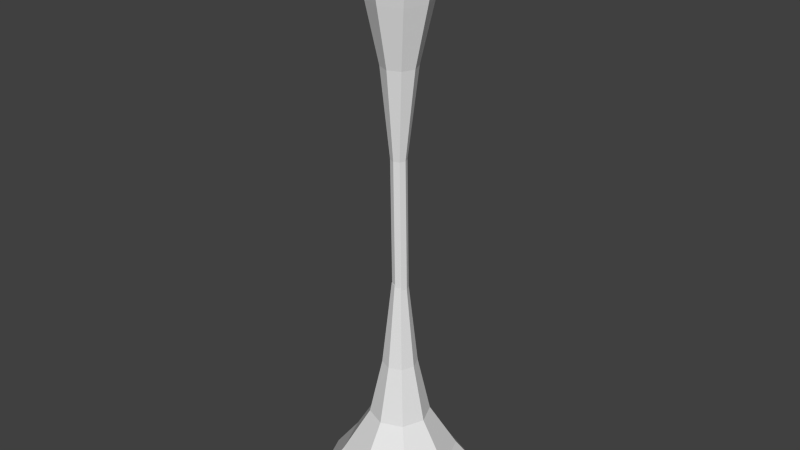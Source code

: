 # Source: Cave_Assets.blend  (saved by Blender 2.71.0; exported with 4.5.12 LTS)
import bpy
from mathutils import Matrix  # noqa: F401  (used for matrix-valued properties, if any)

bpy.ops.wm.read_factory_settings(use_empty=True)
scene = bpy.context.scene
scene.name = 'Scene'

# ---- collections
col_collection_1 = bpy.data.collections.new('Collection 1'); scene.collection.children.link(col_collection_1)

# ---- world
world_world = bpy.data.worlds.new('World'); scene.world = world_world
world_world.color = (0.05088, 0.05088, 0.05088)
world_world.use_sun_shadow = False
world_world.sun_shadow_jitter_overblur = 0.0
world_world.cycles.sampling_method = 'MANUAL'
world_world.cycles.sample_map_resolution = 256

# ---- meshes
me_cylinder_003 = bpy.data.meshes.new('Cylinder.003')
me_cylinder_003.from_pydata([(6.359e-09, 1.427, -1.094), (-1.026e-08, 0.1292, 2.695), (1.009, 1.009, -1.094), (0.09135, 0.09135, 2.695), (1.427, -6.077e-08, -1.094), (0.1292, -5.647e-09, 2.695), (1.009, -1.009, -1.094), (0.09135, -0.09135, 2.695), (-1.184e-07, -1.427, -1.094), (-2.156e-08, -0.1292, 2.695), (-1.009, -1.009, -1.094), (-0.09135, -0.09135, 2.695), (-1.427, 1.86e-08, -1.094), (-0.1292, 1.541e-09, 2.695), (-1.009, 1.009, -1.094), (-0.09135, 0.09135, 2.695), (2.808e-09, 0.9502, -0.4676), (-3.737e-09, 0.4985, 0.2745), (0.3525, 0.3525, 0.2745), (0.6719, 0.6719, -0.4676), (0.4985, -2.179e-08, 0.2745), (0.9502, -3.994e-08, -0.4676), (0.3525, -0.3525, 0.2745), (0.6719, -0.6719, -0.4676), (-4.732e-08, -0.4985, 0.2745), (-8.026e-08, -0.9502, -0.4676), (-0.3525, -0.3525, 0.2745), (-0.6719, -0.6719, -0.4676), (-0.4985, 5.944e-09, 0.2745), (-0.9502, 1.292e-08, -0.4676), (-0.3525, 0.3525, 0.2745), (-0.6719, 0.6719, -0.4676), (-1.059e-08, 0.2881, 1.24), (0.2037, 0.2037, 1.24), (0.2881, -1.259e-08, 1.24), (0.2037, -0.2037, 1.24), (-3.578e-08, -0.2881, 1.24), (-0.2037, -0.2037, 1.24), (-0.2881, 3.435e-09, 1.24), (-0.2037, 0.2037, 1.24), (0.01623, 1.0, 8.48), (-0.02297, 0.1292, 4.785), (-0.6908, 0.7071, 8.488), (-0.1143, 0.09135, 4.786), (-0.9837, -1.28e-06, 8.491), (-0.1522, -2.478e-07, 4.786), (-0.6908, -0.7071, 8.488), (-0.1143, -0.09135, 4.786), (0.01623, -1.0, 8.48), (-0.02297, -0.1292, 4.785), (0.7233, -0.7071, 8.473), (0.06838, -0.09135, 4.784), (1.016, -1.222e-06, 8.47), (0.1062, -2.402e-07, 4.784), (0.7233, 0.7071, 8.473), (0.06838, 0.09135, 4.784), (0.01157, 0.666, 8.042), (0.002708, 0.4985, 7.206), (-0.3498, 0.3525, 7.21), (-0.4593, 0.4709, 8.047), (-0.4958, -9.15e-07, 7.211), (-0.6544, -1.147e-06, 8.049), (-0.3498, -0.3525, 7.21), (-0.4593, -0.4709, 8.047), (0.002708, -0.4985, 7.206), (0.01157, -0.666, 8.042), (0.3552, -0.3525, 7.202), (0.4825, -0.4709, 8.037), (0.5012, -8.858e-07, 7.201), (0.6775, -1.108e-06, 8.034), (0.3552, 0.3525, 7.202), (0.4825, 0.4709, 8.037), (-0.007537, 0.2881, 6.24), (-0.2112, 0.2037, 6.242), (-0.2956, -6.459e-07, 6.243), (-0.2112, -0.2037, 6.242), (-0.007537, -0.2881, 6.24), (0.1962, -0.2037, 6.238), (0.2805, -6.291e-07, 6.237), (0.1962, 0.2037, 6.238), (0.009684, 0.1292, 2.627), (-0.08166, 0.09135, 2.628), (-0.1195, -2.466e-07, 2.629), (-0.08166, -0.09135, 2.628), (0.009684, -0.1292, 2.627), (0.101, -0.09135, 2.626), (0.1389, -2.391e-07, 2.626), (0.101, 0.09135, 2.626)], [], [(32, 1, 3, 33), (33, 3, 5, 34), (34, 5, 7, 35), (35, 7, 9, 36), (36, 9, 11, 37), (37, 11, 13, 38), (3, 1, 15, 13, 11, 9, 7, 5), (39, 15, 1, 32), (38, 13, 15, 39), (0, 2, 4, 6, 8, 10, 12, 14), (0, 16, 19, 2), (16, 17, 18, 19), (2, 19, 21, 4), (19, 18, 20, 21), (4, 21, 23, 6), (21, 20, 22, 23), (6, 23, 25, 8), (23, 22, 24, 25), (8, 25, 27, 10), (25, 24, 26, 27), (10, 27, 29, 12), (27, 26, 28, 29), (14, 31, 16, 0), (31, 30, 17, 16), (12, 29, 31, 14), (29, 28, 30, 31), (17, 32, 33, 18), (18, 33, 34, 20), (20, 34, 35, 22), (22, 35, 36, 24), (24, 36, 37, 26), (26, 37, 38, 28), (30, 39, 32, 17), (28, 38, 39, 30), (72, 41, 43, 73), (73, 43, 45, 74), (74, 45, 47, 75), (75, 47, 49, 76), (76, 49, 51, 77), (77, 51, 53, 78), (41, 55, 87, 80), (79, 55, 41, 72), (78, 53, 55, 79), (40, 42, 44, 46, 48, 50, 52, 54), (40, 56, 59, 42), (56, 57, 58, 59), (42, 59, 61, 44), (59, 58, 60, 61), (44, 61, 63, 46), (61, 60, 62, 63), (46, 63, 65, 48), (63, 62, 64, 65), (48, 65, 67, 50), (65, 64, 66, 67), (50, 67, 69, 52), (67, 66, 68, 69), (54, 71, 56, 40), (71, 70, 57, 56), (52, 69, 71, 54), (69, 68, 70, 71), (57, 72, 73, 58), (58, 73, 74, 60), (60, 74, 75, 62), (62, 75, 76, 64), (64, 76, 77, 66), (66, 77, 78, 68), (70, 79, 72, 57), (68, 78, 79, 70), (81, 80, 87, 86, 85, 84, 83, 82), (55, 53, 86, 87), (53, 51, 85, 86), (51, 49, 84, 85), (49, 47, 83, 84), (47, 45, 82, 83), (45, 43, 81, 82), (43, 41, 80, 81)])
me_cylinder_003.use_remesh_preserve_volume = False
me_cylinder_003.use_remesh_preserve_attributes = False
me_cylinder_003.use_mirror_vertex_groups = False
me_cylinder_003.update()

# ---- objects
ob_cylinder = bpy.data.objects.new('Cylinder', me_cylinder_003)

# ---- transforms, parenting, visibility, modifiers, constraints
ob_cylinder.location = (-0.01302, -0.06045, 1.0)
ob_cylinder.lineart.crease_threshold = 0.0

# ---- collection membership
col_collection_1.objects.link(ob_cylinder)

# ---- scene / render settings (as saved in the file)
scene.frame_start = 1; scene.frame_end = 250; scene.frame_set(1)
scene.render.engine = 'BLENDER_EEVEE_NEXT'
scene.render.resolution_percentage = 50
scene.render.dither_intensity = 0.0
scene.cycles.use_denoising = False
scene.cycles.samples = 10
scene.cycles.sampling_pattern = 'TABULATED_SOBOL'
scene.cycles.light_sampling_threshold = 0.0
scene.cycles.use_adaptive_sampling = False
scene.cycles.use_light_tree = False
scene.cycles.blur_glossy = 0.0
scene.cycles.volume_bounces = 1
scene.cycles.pixel_filter_type = 'GAUSSIAN'
scene.cycles.sample_clamp_indirect = 0.0
scene.view_settings.view_transform = 'Standard'
bpy.context.view_layer.update()

# ---- added for rendering (the .blend has no active camera and no usable light): camera, sun
cam_auto = bpy.data.cameras.new('AutoCamera')
cam_auto.lens = 50.0
cam_auto.sensor_width = 36.0
cam_auto.clip_end = 1000.0
ob_auto_camera = bpy.data.objects.new('AutoCamera', cam_auto)
scene.collection.objects.link(ob_auto_camera)
ob_auto_camera.location = (9.60874, -11.6066, 12.396)
ob_auto_camera.rotation_euler = (1.09748, -7.21219e-08, 0.694738)
scene.camera = ob_auto_camera
light_auto_sun = bpy.data.lights.new('AutoSun', 'SUN')
light_auto_sun.energy = 3.0
light_auto_sun.angle = 0.0523599
ob_auto_sun = bpy.data.objects.new('AutoSun', light_auto_sun)
scene.collection.objects.link(ob_auto_sun)
ob_auto_sun.rotation_euler = (0.872665, 0.174533, 0.523599)
bpy.context.view_layer.update()
